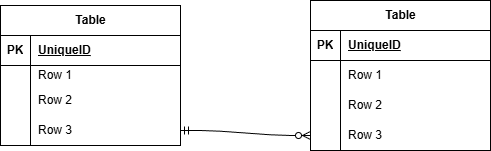

The diagram above was exported from draw.io. Its source (the exported page's mxGraphModel, read from the mxfile embedded in the PNG):
<mxGraphModel dx="846" dy="563" grid="1" gridSize="10" guides="1" tooltips="1" connect="1" arrows="1" fold="1" page="1" pageScale="1" pageWidth="827" pageHeight="1169" math="0" shadow="0">
  <root>
    <mxCell id="0" />
    <mxCell id="1" parent="0" />
    <mxCell id="2" value="Table" style="shape=table;startSize=30;container=1;collapsible=1;childLayout=tableLayout;fixedRows=1;rowLines=0;fontStyle=1;align=center;resizeLast=1;html=1;" vertex="1" parent="1">
      <mxGeometry x="320" y="220" width="180" height="150" as="geometry" />
    </mxCell>
    <mxCell id="3" value="" style="shape=tableRow;horizontal=0;startSize=0;swimlaneHead=0;swimlaneBody=0;fillColor=none;collapsible=0;dropTarget=0;points=[[0,0.5],[1,0.5]];portConstraint=eastwest;top=0;left=0;right=0;bottom=1;" vertex="1" parent="2">
      <mxGeometry y="30" width="180" height="30" as="geometry" />
    </mxCell>
    <mxCell id="4" value="PK" style="shape=partialRectangle;connectable=0;fillColor=none;top=0;left=0;bottom=0;right=0;fontStyle=1;overflow=hidden;whiteSpace=wrap;html=1;" vertex="1" parent="3">
      <mxGeometry width="30" height="30" as="geometry">
        <mxRectangle width="30" height="30" as="alternateBounds" />
      </mxGeometry>
    </mxCell>
    <mxCell id="5" value="UniqueID" style="shape=partialRectangle;connectable=0;fillColor=none;top=0;left=0;bottom=0;right=0;align=left;spacingLeft=6;fontStyle=5;overflow=hidden;whiteSpace=wrap;html=1;" vertex="1" parent="3">
      <mxGeometry x="30" width="150" height="30" as="geometry">
        <mxRectangle width="150" height="30" as="alternateBounds" />
      </mxGeometry>
    </mxCell>
    <mxCell id="6" value="" style="shape=tableRow;horizontal=0;startSize=0;swimlaneHead=0;swimlaneBody=0;fillColor=none;collapsible=0;dropTarget=0;points=[[0,0.5],[1,0.5]];portConstraint=eastwest;top=0;left=0;right=0;bottom=0;" vertex="1" parent="2">
      <mxGeometry y="60" width="180" height="30" as="geometry" />
    </mxCell>
    <mxCell id="7" value="" style="shape=partialRectangle;connectable=0;fillColor=none;top=0;left=0;bottom=0;right=0;editable=1;overflow=hidden;whiteSpace=wrap;html=1;" vertex="1" parent="6">
      <mxGeometry width="30" height="30" as="geometry">
        <mxRectangle width="30" height="30" as="alternateBounds" />
      </mxGeometry>
    </mxCell>
    <mxCell id="8" value="Row 1" style="shape=partialRectangle;connectable=0;fillColor=none;top=0;left=0;bottom=0;right=0;align=left;spacingLeft=6;overflow=hidden;whiteSpace=wrap;html=1;" vertex="1" parent="6">
      <mxGeometry x="30" width="150" height="30" as="geometry">
        <mxRectangle width="150" height="30" as="alternateBounds" />
      </mxGeometry>
    </mxCell>
    <mxCell id="9" value="" style="shape=tableRow;horizontal=0;startSize=0;swimlaneHead=0;swimlaneBody=0;fillColor=none;collapsible=0;dropTarget=0;points=[[0,0.5],[1,0.5]];portConstraint=eastwest;top=0;left=0;right=0;bottom=0;" vertex="1" parent="2">
      <mxGeometry y="90" width="180" height="30" as="geometry" />
    </mxCell>
    <mxCell id="10" value="" style="shape=partialRectangle;connectable=0;fillColor=none;top=0;left=0;bottom=0;right=0;editable=1;overflow=hidden;whiteSpace=wrap;html=1;" vertex="1" parent="9">
      <mxGeometry width="30" height="30" as="geometry">
        <mxRectangle width="30" height="30" as="alternateBounds" />
      </mxGeometry>
    </mxCell>
    <mxCell id="11" value="Row 2" style="shape=partialRectangle;connectable=0;fillColor=none;top=0;left=0;bottom=0;right=0;align=left;spacingLeft=6;overflow=hidden;whiteSpace=wrap;html=1;" vertex="1" parent="9">
      <mxGeometry x="30" width="150" height="30" as="geometry">
        <mxRectangle width="150" height="30" as="alternateBounds" />
      </mxGeometry>
    </mxCell>
    <mxCell id="12" value="" style="shape=tableRow;horizontal=0;startSize=0;swimlaneHead=0;swimlaneBody=0;fillColor=none;collapsible=0;dropTarget=0;points=[[0,0.5],[1,0.5]];portConstraint=eastwest;top=0;left=0;right=0;bottom=0;" vertex="1" parent="2">
      <mxGeometry y="120" width="180" height="30" as="geometry" />
    </mxCell>
    <mxCell id="13" value="" style="shape=partialRectangle;connectable=0;fillColor=none;top=0;left=0;bottom=0;right=0;editable=1;overflow=hidden;whiteSpace=wrap;html=1;" vertex="1" parent="12">
      <mxGeometry width="30" height="30" as="geometry">
        <mxRectangle width="30" height="30" as="alternateBounds" />
      </mxGeometry>
    </mxCell>
    <mxCell id="14" value="Row 3" style="shape=partialRectangle;connectable=0;fillColor=none;top=0;left=0;bottom=0;right=0;align=left;spacingLeft=6;overflow=hidden;whiteSpace=wrap;html=1;" vertex="1" parent="12">
      <mxGeometry x="30" width="150" height="30" as="geometry">
        <mxRectangle width="150" height="30" as="alternateBounds" />
      </mxGeometry>
    </mxCell>
    <mxCell id="15" value="Table" style="shape=table;startSize=30;container=1;collapsible=1;childLayout=tableLayout;fixedRows=1;rowLines=0;fontStyle=1;align=center;resizeLast=1;html=1;" vertex="1" parent="1">
      <mxGeometry x="10" y="225" width="180" height="140" as="geometry" />
    </mxCell>
    <mxCell id="16" value="" style="shape=tableRow;horizontal=0;startSize=0;swimlaneHead=0;swimlaneBody=0;fillColor=none;collapsible=0;dropTarget=0;points=[[0,0.5],[1,0.5]];portConstraint=eastwest;top=0;left=0;right=0;bottom=1;" vertex="1" parent="15">
      <mxGeometry y="30" width="180" height="30" as="geometry" />
    </mxCell>
    <mxCell id="17" value="PK" style="shape=partialRectangle;connectable=0;fillColor=none;top=0;left=0;bottom=0;right=0;fontStyle=1;overflow=hidden;whiteSpace=wrap;html=1;" vertex="1" parent="16">
      <mxGeometry width="30" height="30" as="geometry">
        <mxRectangle width="30" height="30" as="alternateBounds" />
      </mxGeometry>
    </mxCell>
    <mxCell id="18" value="UniqueID" style="shape=partialRectangle;connectable=0;fillColor=none;top=0;left=0;bottom=0;right=0;align=left;spacingLeft=6;fontStyle=5;overflow=hidden;whiteSpace=wrap;html=1;" vertex="1" parent="16">
      <mxGeometry x="30" width="150" height="30" as="geometry">
        <mxRectangle width="150" height="30" as="alternateBounds" />
      </mxGeometry>
    </mxCell>
    <mxCell id="19" value="" style="shape=tableRow;horizontal=0;startSize=0;swimlaneHead=0;swimlaneBody=0;fillColor=none;collapsible=0;dropTarget=0;points=[[0,0.5],[1,0.5]];portConstraint=eastwest;top=0;left=0;right=0;bottom=0;" vertex="1" parent="15">
      <mxGeometry y="60" width="180" height="20" as="geometry" />
    </mxCell>
    <mxCell id="20" value="" style="shape=partialRectangle;connectable=0;fillColor=none;top=0;left=0;bottom=0;right=0;editable=1;overflow=hidden;whiteSpace=wrap;html=1;" vertex="1" parent="19">
      <mxGeometry width="30" height="20" as="geometry">
        <mxRectangle width="30" height="20" as="alternateBounds" />
      </mxGeometry>
    </mxCell>
    <mxCell id="21" value="Row 1" style="shape=partialRectangle;connectable=0;fillColor=none;top=0;left=0;bottom=0;right=0;align=left;spacingLeft=6;overflow=hidden;whiteSpace=wrap;html=1;" vertex="1" parent="19">
      <mxGeometry x="30" width="150" height="20" as="geometry">
        <mxRectangle width="150" height="20" as="alternateBounds" />
      </mxGeometry>
    </mxCell>
    <mxCell id="22" value="" style="shape=tableRow;horizontal=0;startSize=0;swimlaneHead=0;swimlaneBody=0;fillColor=none;collapsible=0;dropTarget=0;points=[[0,0.5],[1,0.5]];portConstraint=eastwest;top=0;left=0;right=0;bottom=0;" vertex="1" parent="15">
      <mxGeometry y="80" width="180" height="30" as="geometry" />
    </mxCell>
    <mxCell id="23" value="" style="shape=partialRectangle;connectable=0;fillColor=none;top=0;left=0;bottom=0;right=0;editable=1;overflow=hidden;whiteSpace=wrap;html=1;" vertex="1" parent="22">
      <mxGeometry width="30" height="30" as="geometry">
        <mxRectangle width="30" height="30" as="alternateBounds" />
      </mxGeometry>
    </mxCell>
    <mxCell id="24" value="Row 2" style="shape=partialRectangle;connectable=0;fillColor=none;top=0;left=0;bottom=0;right=0;align=left;spacingLeft=6;overflow=hidden;whiteSpace=wrap;html=1;" vertex="1" parent="22">
      <mxGeometry x="30" width="150" height="30" as="geometry">
        <mxRectangle width="150" height="30" as="alternateBounds" />
      </mxGeometry>
    </mxCell>
    <mxCell id="25" value="" style="shape=tableRow;horizontal=0;startSize=0;swimlaneHead=0;swimlaneBody=0;fillColor=none;collapsible=0;dropTarget=0;points=[[0,0.5],[1,0.5]];portConstraint=eastwest;top=0;left=0;right=0;bottom=0;" vertex="1" parent="15">
      <mxGeometry y="110" width="180" height="30" as="geometry" />
    </mxCell>
    <mxCell id="26" value="" style="shape=partialRectangle;connectable=0;fillColor=none;top=0;left=0;bottom=0;right=0;editable=1;overflow=hidden;whiteSpace=wrap;html=1;" vertex="1" parent="25">
      <mxGeometry width="30" height="30" as="geometry">
        <mxRectangle width="30" height="30" as="alternateBounds" />
      </mxGeometry>
    </mxCell>
    <mxCell id="27" value="Row 3" style="shape=partialRectangle;connectable=0;fillColor=none;top=0;left=0;bottom=0;right=0;align=left;spacingLeft=6;overflow=hidden;whiteSpace=wrap;html=1;" vertex="1" parent="25">
      <mxGeometry x="30" width="150" height="30" as="geometry">
        <mxRectangle width="150" height="30" as="alternateBounds" />
      </mxGeometry>
    </mxCell>
    <mxCell id="28" value="" style="edgeStyle=entityRelationEdgeStyle;fontSize=12;html=1;endArrow=ERzeroToMany;startArrow=ERmandOne;exitX=1;exitY=0.5;exitDx=0;exitDy=0;" edge="1" parent="1" source="25" target="12">
      <mxGeometry width="100" height="100" relative="1" as="geometry">
        <mxPoint x="60" y="350" as="sourcePoint" />
        <mxPoint x="330" y="240" as="targetPoint" />
        <Array as="points">
          <mxPoint x="150" y="290" />
          <mxPoint x="110" y="290" />
        </Array>
      </mxGeometry>
    </mxCell>
  </root>
</mxGraphModel>